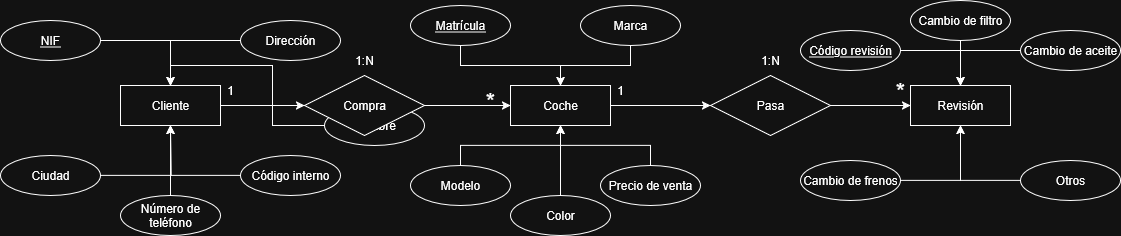

The diagram above was exported from draw.io. Its source (the exported page's mxGraphModel, read from the mxfile embedded in the PNG):
<mxGraphModel dx="2066" dy="1085" grid="1" gridSize="10" guides="1" tooltips="1" connect="1" arrows="1" fold="1" page="1" pageScale="1" pageWidth="827" pageHeight="1169" math="0" shadow="0">
  <root>
    <mxCell id="0" />
    <mxCell id="1" parent="0" />
    <mxCell id="_cGrNacyyC770I3WpoYL-47" style="edgeStyle=orthogonalEdgeStyle;rounded=0;orthogonalLoop=1;jettySize=auto;html=1;entryX=0;entryY=0.5;entryDx=0;entryDy=0;" parent="1" source="_cGrNacyyC770I3WpoYL-1" target="_cGrNacyyC770I3WpoYL-46" edge="1">
      <mxGeometry relative="1" as="geometry" />
    </mxCell>
    <mxCell id="_cGrNacyyC770I3WpoYL-1" value="Coche" style="whiteSpace=wrap;html=1;align=center;" parent="1" vertex="1">
      <mxGeometry x="560" y="140" width="100" height="40" as="geometry" />
    </mxCell>
    <mxCell id="_cGrNacyyC770I3WpoYL-41" style="edgeStyle=orthogonalEdgeStyle;rounded=0;orthogonalLoop=1;jettySize=auto;html=1;entryX=0;entryY=0.5;entryDx=0;entryDy=0;" parent="1" source="_cGrNacyyC770I3WpoYL-2" target="_cGrNacyyC770I3WpoYL-40" edge="1">
      <mxGeometry relative="1" as="geometry" />
    </mxCell>
    <mxCell id="_cGrNacyyC770I3WpoYL-2" value="Cliente" style="whiteSpace=wrap;html=1;align=center;" parent="1" vertex="1">
      <mxGeometry x="170" y="140" width="100" height="40" as="geometry" />
    </mxCell>
    <mxCell id="_cGrNacyyC770I3WpoYL-3" value="Revisión" style="whiteSpace=wrap;html=1;align=center;" parent="1" vertex="1">
      <mxGeometry x="960" y="140" width="100" height="40" as="geometry" />
    </mxCell>
    <mxCell id="_cGrNacyyC770I3WpoYL-10" style="edgeStyle=orthogonalEdgeStyle;rounded=0;orthogonalLoop=1;jettySize=auto;html=1;entryX=0.5;entryY=0;entryDx=0;entryDy=0;" parent="1" source="_cGrNacyyC770I3WpoYL-5" target="_cGrNacyyC770I3WpoYL-1" edge="1">
      <mxGeometry relative="1" as="geometry" />
    </mxCell>
    <mxCell id="_cGrNacyyC770I3WpoYL-5" value="Marca" style="ellipse;whiteSpace=wrap;html=1;align=center;" parent="1" vertex="1">
      <mxGeometry x="630" y="60" width="100" height="40" as="geometry" />
    </mxCell>
    <mxCell id="_cGrNacyyC770I3WpoYL-12" style="edgeStyle=orthogonalEdgeStyle;rounded=0;orthogonalLoop=1;jettySize=auto;html=1;entryX=0.5;entryY=1;entryDx=0;entryDy=0;" parent="1" source="_cGrNacyyC770I3WpoYL-6" target="_cGrNacyyC770I3WpoYL-1" edge="1">
      <mxGeometry relative="1" as="geometry" />
    </mxCell>
    <mxCell id="_cGrNacyyC770I3WpoYL-6" value="Color" style="ellipse;whiteSpace=wrap;html=1;align=center;" parent="1" vertex="1">
      <mxGeometry x="560" y="250" width="100" height="40" as="geometry" />
    </mxCell>
    <mxCell id="_cGrNacyyC770I3WpoYL-11" style="edgeStyle=orthogonalEdgeStyle;rounded=0;orthogonalLoop=1;jettySize=auto;html=1;entryX=0.5;entryY=1;entryDx=0;entryDy=0;" parent="1" source="_cGrNacyyC770I3WpoYL-7" target="_cGrNacyyC770I3WpoYL-1" edge="1">
      <mxGeometry relative="1" as="geometry" />
    </mxCell>
    <mxCell id="_cGrNacyyC770I3WpoYL-7" value="Modelo" style="ellipse;whiteSpace=wrap;html=1;align=center;" parent="1" vertex="1">
      <mxGeometry x="460" y="220" width="100" height="40" as="geometry" />
    </mxCell>
    <mxCell id="_cGrNacyyC770I3WpoYL-13" style="edgeStyle=orthogonalEdgeStyle;rounded=0;orthogonalLoop=1;jettySize=auto;html=1;entryX=0.5;entryY=1;entryDx=0;entryDy=0;" parent="1" source="_cGrNacyyC770I3WpoYL-8" target="_cGrNacyyC770I3WpoYL-1" edge="1">
      <mxGeometry relative="1" as="geometry" />
    </mxCell>
    <mxCell id="_cGrNacyyC770I3WpoYL-8" value="Precio de venta" style="ellipse;whiteSpace=wrap;html=1;align=center;" parent="1" vertex="1">
      <mxGeometry x="650" y="220" width="100" height="40" as="geometry" />
    </mxCell>
    <mxCell id="_cGrNacyyC770I3WpoYL-20" style="edgeStyle=orthogonalEdgeStyle;rounded=0;orthogonalLoop=1;jettySize=auto;html=1;entryX=0.5;entryY=0;entryDx=0;entryDy=0;" parent="1" source="_cGrNacyyC770I3WpoYL-14" target="_cGrNacyyC770I3WpoYL-2" edge="1">
      <mxGeometry relative="1" as="geometry" />
    </mxCell>
    <mxCell id="_cGrNacyyC770I3WpoYL-14" value="NIF" style="ellipse;whiteSpace=wrap;html=1;align=center;fontStyle=4;" parent="1" vertex="1">
      <mxGeometry x="50" y="75" width="100" height="40" as="geometry" />
    </mxCell>
    <mxCell id="_cGrNacyyC770I3WpoYL-21" style="edgeStyle=orthogonalEdgeStyle;rounded=0;orthogonalLoop=1;jettySize=auto;html=1;entryX=0.5;entryY=0;entryDx=0;entryDy=0;" parent="1" source="_cGrNacyyC770I3WpoYL-15" target="_cGrNacyyC770I3WpoYL-2" edge="1">
      <mxGeometry relative="1" as="geometry" />
    </mxCell>
    <mxCell id="_cGrNacyyC770I3WpoYL-15" value="Nombre" style="ellipse;whiteSpace=wrap;html=1;align=center;" parent="1" vertex="1">
      <mxGeometry x="374" y="160" width="100" height="40" as="geometry" />
    </mxCell>
    <mxCell id="_cGrNacyyC770I3WpoYL-22" style="edgeStyle=orthogonalEdgeStyle;rounded=0;orthogonalLoop=1;jettySize=auto;html=1;entryX=0.5;entryY=0;entryDx=0;entryDy=0;" parent="1" source="_cGrNacyyC770I3WpoYL-16" target="_cGrNacyyC770I3WpoYL-2" edge="1">
      <mxGeometry relative="1" as="geometry" />
    </mxCell>
    <mxCell id="_cGrNacyyC770I3WpoYL-16" value="Dirección" style="ellipse;whiteSpace=wrap;html=1;align=center;" parent="1" vertex="1">
      <mxGeometry x="290" y="75" width="100" height="40" as="geometry" />
    </mxCell>
    <mxCell id="_cGrNacyyC770I3WpoYL-24" style="edgeStyle=orthogonalEdgeStyle;rounded=0;orthogonalLoop=1;jettySize=auto;html=1;" parent="1" source="_cGrNacyyC770I3WpoYL-17" edge="1">
      <mxGeometry relative="1" as="geometry">
        <mxPoint x="220" y="180" as="targetPoint" />
      </mxGeometry>
    </mxCell>
    <mxCell id="_cGrNacyyC770I3WpoYL-17" value="Ciudad" style="ellipse;whiteSpace=wrap;html=1;align=center;" parent="1" vertex="1">
      <mxGeometry x="50" y="210" width="100" height="40" as="geometry" />
    </mxCell>
    <mxCell id="_cGrNacyyC770I3WpoYL-23" style="edgeStyle=orthogonalEdgeStyle;rounded=0;orthogonalLoop=1;jettySize=auto;html=1;entryX=0.5;entryY=1;entryDx=0;entryDy=0;" parent="1" source="_cGrNacyyC770I3WpoYL-18" target="_cGrNacyyC770I3WpoYL-2" edge="1">
      <mxGeometry relative="1" as="geometry" />
    </mxCell>
    <mxCell id="_cGrNacyyC770I3WpoYL-18" value="Número de teléfono" style="ellipse;whiteSpace=wrap;html=1;align=center;" parent="1" vertex="1">
      <mxGeometry x="170" y="250" width="100" height="40" as="geometry" />
    </mxCell>
    <mxCell id="_cGrNacyyC770I3WpoYL-25" style="edgeStyle=orthogonalEdgeStyle;rounded=0;orthogonalLoop=1;jettySize=auto;html=1;" parent="1" source="_cGrNacyyC770I3WpoYL-19" edge="1">
      <mxGeometry relative="1" as="geometry">
        <mxPoint x="220" y="180" as="targetPoint" />
      </mxGeometry>
    </mxCell>
    <mxCell id="_cGrNacyyC770I3WpoYL-19" value="Código interno" style="ellipse;whiteSpace=wrap;html=1;align=center;" parent="1" vertex="1">
      <mxGeometry x="290" y="210" width="100" height="40" as="geometry" />
    </mxCell>
    <mxCell id="_cGrNacyyC770I3WpoYL-32" style="edgeStyle=orthogonalEdgeStyle;rounded=0;orthogonalLoop=1;jettySize=auto;html=1;entryX=0.5;entryY=0;entryDx=0;entryDy=0;" parent="1" source="_cGrNacyyC770I3WpoYL-26" target="_cGrNacyyC770I3WpoYL-3" edge="1">
      <mxGeometry relative="1" as="geometry" />
    </mxCell>
    <mxCell id="_cGrNacyyC770I3WpoYL-26" value="Código revisión" style="ellipse;whiteSpace=wrap;html=1;align=center;fontStyle=4;" parent="1" vertex="1">
      <mxGeometry x="850" y="85" width="100" height="40" as="geometry" />
    </mxCell>
    <mxCell id="_cGrNacyyC770I3WpoYL-33" style="edgeStyle=orthogonalEdgeStyle;rounded=0;orthogonalLoop=1;jettySize=auto;html=1;entryX=0.5;entryY=0;entryDx=0;entryDy=0;" parent="1" source="_cGrNacyyC770I3WpoYL-27" target="_cGrNacyyC770I3WpoYL-3" edge="1">
      <mxGeometry relative="1" as="geometry" />
    </mxCell>
    <mxCell id="_cGrNacyyC770I3WpoYL-27" value="Cambio de filtro" style="ellipse;whiteSpace=wrap;html=1;align=center;" parent="1" vertex="1">
      <mxGeometry x="960" y="55" width="100" height="40" as="geometry" />
    </mxCell>
    <mxCell id="_cGrNacyyC770I3WpoYL-34" style="edgeStyle=orthogonalEdgeStyle;rounded=0;orthogonalLoop=1;jettySize=auto;html=1;entryX=0.5;entryY=0;entryDx=0;entryDy=0;" parent="1" source="_cGrNacyyC770I3WpoYL-28" target="_cGrNacyyC770I3WpoYL-3" edge="1">
      <mxGeometry relative="1" as="geometry" />
    </mxCell>
    <mxCell id="_cGrNacyyC770I3WpoYL-28" value="Cambio de aceite" style="ellipse;whiteSpace=wrap;html=1;align=center;" parent="1" vertex="1">
      <mxGeometry x="1070" y="85" width="100" height="40" as="geometry" />
    </mxCell>
    <mxCell id="_cGrNacyyC770I3WpoYL-35" style="edgeStyle=orthogonalEdgeStyle;rounded=0;orthogonalLoop=1;jettySize=auto;html=1;entryX=0.5;entryY=1;entryDx=0;entryDy=0;" parent="1" source="_cGrNacyyC770I3WpoYL-29" target="_cGrNacyyC770I3WpoYL-3" edge="1">
      <mxGeometry relative="1" as="geometry">
        <mxPoint x="1010" y="195" as="targetPoint" />
      </mxGeometry>
    </mxCell>
    <mxCell id="_cGrNacyyC770I3WpoYL-29" value="Cambio de frenos" style="ellipse;whiteSpace=wrap;html=1;align=center;" parent="1" vertex="1">
      <mxGeometry x="850" y="215" width="100" height="40" as="geometry" />
    </mxCell>
    <mxCell id="_cGrNacyyC770I3WpoYL-45" style="edgeStyle=orthogonalEdgeStyle;rounded=0;orthogonalLoop=1;jettySize=auto;html=1;entryX=0.5;entryY=1;entryDx=0;entryDy=0;" parent="1" source="_cGrNacyyC770I3WpoYL-30" target="_cGrNacyyC770I3WpoYL-3" edge="1">
      <mxGeometry relative="1" as="geometry" />
    </mxCell>
    <mxCell id="_cGrNacyyC770I3WpoYL-30" value="Otros" style="ellipse;whiteSpace=wrap;html=1;align=center;" parent="1" vertex="1">
      <mxGeometry x="1070" y="215" width="100" height="40" as="geometry" />
    </mxCell>
    <mxCell id="_cGrNacyyC770I3WpoYL-42" style="edgeStyle=orthogonalEdgeStyle;rounded=0;orthogonalLoop=1;jettySize=auto;html=1;entryX=0;entryY=0.5;entryDx=0;entryDy=0;" parent="1" source="_cGrNacyyC770I3WpoYL-40" target="_cGrNacyyC770I3WpoYL-1" edge="1">
      <mxGeometry relative="1" as="geometry" />
    </mxCell>
    <mxCell id="_cGrNacyyC770I3WpoYL-40" value="Compra" style="shape=rhombus;perimeter=rhombusPerimeter;whiteSpace=wrap;html=1;align=center;" parent="1" vertex="1">
      <mxGeometry x="354" y="130" width="120" height="60" as="geometry" />
    </mxCell>
    <mxCell id="_cGrNacyyC770I3WpoYL-44" style="edgeStyle=orthogonalEdgeStyle;rounded=0;orthogonalLoop=1;jettySize=auto;html=1;entryX=0.5;entryY=0;entryDx=0;entryDy=0;" parent="1" source="_cGrNacyyC770I3WpoYL-43" target="_cGrNacyyC770I3WpoYL-1" edge="1">
      <mxGeometry relative="1" as="geometry" />
    </mxCell>
    <mxCell id="_cGrNacyyC770I3WpoYL-43" value="Matrícula" style="ellipse;whiteSpace=wrap;html=1;align=center;fontStyle=4;" parent="1" vertex="1">
      <mxGeometry x="460" y="60" width="100" height="40" as="geometry" />
    </mxCell>
    <mxCell id="_cGrNacyyC770I3WpoYL-48" style="edgeStyle=orthogonalEdgeStyle;rounded=0;orthogonalLoop=1;jettySize=auto;html=1;entryX=0;entryY=0.5;entryDx=0;entryDy=0;" parent="1" source="_cGrNacyyC770I3WpoYL-46" target="_cGrNacyyC770I3WpoYL-3" edge="1">
      <mxGeometry relative="1" as="geometry" />
    </mxCell>
    <mxCell id="_cGrNacyyC770I3WpoYL-46" value="Pasa" style="shape=rhombus;perimeter=rhombusPerimeter;whiteSpace=wrap;html=1;align=center;" parent="1" vertex="1">
      <mxGeometry x="760" y="130" width="120" height="60" as="geometry" />
    </mxCell>
    <mxCell id="_cGrNacyyC770I3WpoYL-52" value="&lt;font style=&quot;font-size: 24px;&quot;&gt;*&lt;/font&gt;" style="text;html=1;align=center;verticalAlign=middle;whiteSpace=wrap;rounded=0;" parent="1" vertex="1">
      <mxGeometry x="510" y="140" width="60" height="30" as="geometry" />
    </mxCell>
    <mxCell id="_cGrNacyyC770I3WpoYL-53" value="1" style="text;html=1;align=center;verticalAlign=middle;whiteSpace=wrap;rounded=0;" parent="1" vertex="1">
      <mxGeometry x="250" y="130" width="60" height="30" as="geometry" />
    </mxCell>
    <mxCell id="_cGrNacyyC770I3WpoYL-54" value="&lt;font style=&quot;font-size: 24px;&quot;&gt;*&lt;/font&gt;" style="text;html=1;align=center;verticalAlign=middle;whiteSpace=wrap;rounded=0;" parent="1" vertex="1">
      <mxGeometry x="920" y="130" width="60" height="30" as="geometry" />
    </mxCell>
    <mxCell id="_cGrNacyyC770I3WpoYL-55" value="1" style="text;html=1;align=center;verticalAlign=middle;whiteSpace=wrap;rounded=0;" parent="1" vertex="1">
      <mxGeometry x="640" y="130" width="60" height="30" as="geometry" />
    </mxCell>
    <mxCell id="_cGrNacyyC770I3WpoYL-57" value="1:N" style="text;html=1;align=center;verticalAlign=middle;whiteSpace=wrap;rounded=0;" parent="1" vertex="1">
      <mxGeometry x="384" y="100" width="60" height="30" as="geometry" />
    </mxCell>
    <mxCell id="_cGrNacyyC770I3WpoYL-58" value="1:N" style="text;html=1;align=center;verticalAlign=middle;whiteSpace=wrap;rounded=0;" parent="1" vertex="1">
      <mxGeometry x="790" y="100" width="60" height="30" as="geometry" />
    </mxCell>
  </root>
</mxGraphModel>